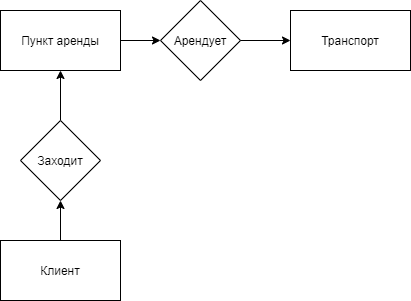

The diagram above was exported from draw.io. Its source (the exported page's mxGraphModel, read from the mxfile embedded in the PNG):
<mxGraphModel dx="782" dy="738" grid="1" gridSize="10" guides="1" tooltips="1" connect="1" arrows="1" fold="1" page="1" pageScale="1" pageWidth="827" pageHeight="1169" math="0" shadow="0">
  <root>
    <mxCell id="0" />
    <mxCell id="1" parent="0" />
    <mxCell id="6S8yXC42tk2gym7j44xD-7" style="edgeStyle=orthogonalEdgeStyle;rounded=0;orthogonalLoop=1;jettySize=auto;html=1;exitX=1;exitY=0.5;exitDx=0;exitDy=0;" edge="1" parent="1" source="6S8yXC42tk2gym7j44xD-1">
      <mxGeometry relative="1" as="geometry">
        <mxPoint x="310" y="110" as="targetPoint" />
      </mxGeometry>
    </mxCell>
    <mxCell id="6S8yXC42tk2gym7j44xD-1" value="Пункт аренды" style="rounded=0;whiteSpace=wrap;html=1;" vertex="1" parent="1">
      <mxGeometry x="150" y="80" width="120" height="60" as="geometry" />
    </mxCell>
    <mxCell id="6S8yXC42tk2gym7j44xD-2" value="Транспорт" style="rounded=0;whiteSpace=wrap;html=1;" vertex="1" parent="1">
      <mxGeometry x="440" y="80" width="120" height="60" as="geometry" />
    </mxCell>
    <mxCell id="6S8yXC42tk2gym7j44xD-5" style="edgeStyle=orthogonalEdgeStyle;rounded=0;orthogonalLoop=1;jettySize=auto;html=1;exitX=0.5;exitY=0;exitDx=0;exitDy=0;entryX=0.5;entryY=1;entryDx=0;entryDy=0;" edge="1" parent="1" source="6S8yXC42tk2gym7j44xD-3" target="6S8yXC42tk2gym7j44xD-4">
      <mxGeometry relative="1" as="geometry" />
    </mxCell>
    <mxCell id="6S8yXC42tk2gym7j44xD-3" value="Клиент" style="rounded=0;whiteSpace=wrap;html=1;" vertex="1" parent="1">
      <mxGeometry x="150" y="310" width="120" height="60" as="geometry" />
    </mxCell>
    <mxCell id="6S8yXC42tk2gym7j44xD-6" style="edgeStyle=orthogonalEdgeStyle;rounded=0;orthogonalLoop=1;jettySize=auto;html=1;exitX=0.5;exitY=0;exitDx=0;exitDy=0;entryX=0.5;entryY=1;entryDx=0;entryDy=0;" edge="1" parent="1" source="6S8yXC42tk2gym7j44xD-4" target="6S8yXC42tk2gym7j44xD-1">
      <mxGeometry relative="1" as="geometry" />
    </mxCell>
    <mxCell id="6S8yXC42tk2gym7j44xD-4" value="Заходит" style="rhombus;whiteSpace=wrap;html=1;" vertex="1" parent="1">
      <mxGeometry x="170" y="190" width="80" height="80" as="geometry" />
    </mxCell>
    <mxCell id="6S8yXC42tk2gym7j44xD-9" style="edgeStyle=orthogonalEdgeStyle;rounded=0;orthogonalLoop=1;jettySize=auto;html=1;exitX=1;exitY=0.5;exitDx=0;exitDy=0;entryX=0;entryY=0.5;entryDx=0;entryDy=0;" edge="1" parent="1" source="6S8yXC42tk2gym7j44xD-8" target="6S8yXC42tk2gym7j44xD-2">
      <mxGeometry relative="1" as="geometry" />
    </mxCell>
    <mxCell id="6S8yXC42tk2gym7j44xD-8" value="Арендует" style="rhombus;whiteSpace=wrap;html=1;" vertex="1" parent="1">
      <mxGeometry x="310" y="70" width="80" height="80" as="geometry" />
    </mxCell>
  </root>
</mxGraphModel>